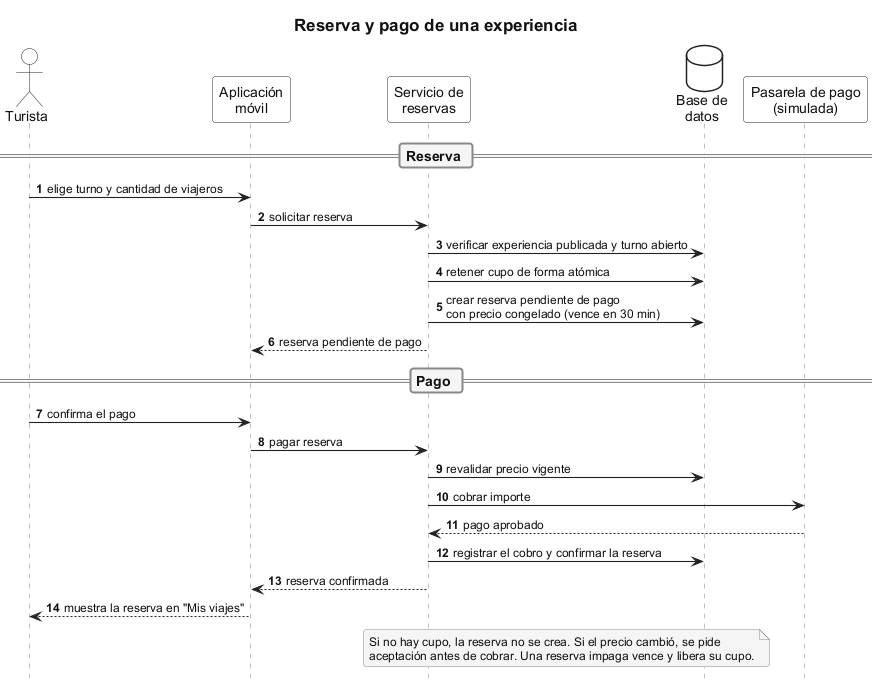

The diagram above was rendered by PlantUML. Its source (embedded in the PNG):
@startuml sd-03-reserva-de-experiencia
!include ../_estilo-tesis.iuml
autonumber
hide footbox

title Reserva y pago de una experiencia

actor "Turista" as T
participant "Aplicación\nmóvil" as App
participant "Servicio de\nreservas" as R
database "Base de\ndatos" as BD
participant "Pasarela de pago\n(simulada)" as PG

== Reserva ==
T -> App : elige turno y cantidad de viajeros
App -> R : solicitar reserva
R -> BD : verificar experiencia publicada y turno abierto
R -> BD : retener cupo de forma atómica
R -> BD : crear reserva pendiente de pago\ncon precio congelado (vence en 30 min)
R --> App : reserva pendiente de pago

== Pago ==
T -> App : confirma el pago
App -> R : pagar reserva
R -> BD : revalidar precio vigente
R -> PG : cobrar importe
PG --> R : pago aprobado
R -> BD : registrar el cobro y confirmar la reserva
R --> App : reserva confirmada
App --> T : muestra la reserva en "Mis viajes"

note over R, BD
  Si no hay cupo, la reserva no se crea. Si el precio cambió, se pide
  aceptación antes de cobrar. Una reserva impaga vence y libera su cupo.
end note
@enduml